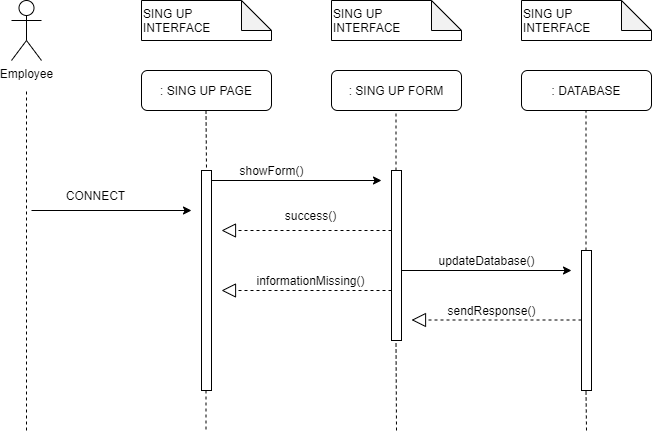

The diagram above was exported from draw.io. Its source (the exported page's mxGraphModel, read from the mxfile embedded in the PNG):
<mxGraphModel dx="868" dy="521" grid="1" gridSize="10" guides="1" tooltips="1" connect="1" arrows="1" fold="1" page="1" pageScale="1" pageWidth="1100" pageHeight="850" math="0" shadow="0">
  <root>
    <mxCell id="0" />
    <mxCell id="1" parent="0" />
    <mxCell id="MvFHcF8Ny6I8GSsRILUe-1" value="Employee" style="shape=umlActor;verticalLabelPosition=bottom;labelBackgroundColor=#ffffff;verticalAlign=top;html=1;outlineConnect=0;" vertex="1" parent="1">
      <mxGeometry x="70" y="80" width="30" height="60" as="geometry" />
    </mxCell>
    <mxCell id="MvFHcF8Ny6I8GSsRILUe-2" value="" style="endArrow=none;dashed=1;html=1;" edge="1" parent="1">
      <mxGeometry width="50" height="50" relative="1" as="geometry">
        <mxPoint x="85" y="510" as="sourcePoint" />
        <mxPoint x="85" y="170" as="targetPoint" />
      </mxGeometry>
    </mxCell>
    <mxCell id="MvFHcF8Ny6I8GSsRILUe-3" value="SING UP&amp;nbsp;&lt;br&gt;INTERFACE" style="shape=note;whiteSpace=wrap;html=1;backgroundOutline=1;darkOpacity=0.05;align=left;" vertex="1" parent="1">
      <mxGeometry x="200" y="80" width="130" height="40" as="geometry" />
    </mxCell>
    <mxCell id="MvFHcF8Ny6I8GSsRILUe-4" value="SING UP &lt;br&gt;INTERFACE" style="shape=note;whiteSpace=wrap;html=1;backgroundOutline=1;darkOpacity=0.05;align=left;" vertex="1" parent="1">
      <mxGeometry x="390" y="80" width="130" height="40" as="geometry" />
    </mxCell>
    <mxCell id="MvFHcF8Ny6I8GSsRILUe-5" value="SING UP &lt;br&gt;INTERFACE" style="shape=note;whiteSpace=wrap;html=1;backgroundOutline=1;darkOpacity=0.05;align=left;" vertex="1" parent="1">
      <mxGeometry x="580" y="80" width="130" height="40" as="geometry" />
    </mxCell>
    <mxCell id="MvFHcF8Ny6I8GSsRILUe-6" value=": SING UP PAGE" style="rounded=1;whiteSpace=wrap;html=1;" vertex="1" parent="1">
      <mxGeometry x="200" y="150" width="130" height="40" as="geometry" />
    </mxCell>
    <mxCell id="MvFHcF8Ny6I8GSsRILUe-7" value=": SING UP FORM" style="rounded=1;whiteSpace=wrap;html=1;" vertex="1" parent="1">
      <mxGeometry x="390" y="150" width="130" height="40" as="geometry" />
    </mxCell>
    <mxCell id="MvFHcF8Ny6I8GSsRILUe-8" value=": DATABASE" style="rounded=1;whiteSpace=wrap;html=1;" vertex="1" parent="1">
      <mxGeometry x="580" y="150" width="130" height="40" as="geometry" />
    </mxCell>
    <mxCell id="MvFHcF8Ny6I8GSsRILUe-10" value="" style="rounded=0;whiteSpace=wrap;html=1;" vertex="1" parent="1">
      <mxGeometry x="260" y="250" width="10" height="220" as="geometry" />
    </mxCell>
    <mxCell id="MvFHcF8Ny6I8GSsRILUe-13" value="" style="endArrow=none;dashed=1;html=1;" edge="1" parent="1">
      <mxGeometry width="50" height="50" relative="1" as="geometry">
        <mxPoint x="264.5" y="190" as="sourcePoint" />
        <mxPoint x="265" y="250" as="targetPoint" />
      </mxGeometry>
    </mxCell>
    <mxCell id="MvFHcF8Ny6I8GSsRILUe-14" value="" style="endArrow=none;dashed=1;html=1;" edge="1" parent="1">
      <mxGeometry width="50" height="50" relative="1" as="geometry">
        <mxPoint x="264.5" y="470" as="sourcePoint" />
        <mxPoint x="264.5" y="510" as="targetPoint" />
      </mxGeometry>
    </mxCell>
    <mxCell id="MvFHcF8Ny6I8GSsRILUe-15" value="" style="endArrow=classic;html=1;" edge="1" parent="1">
      <mxGeometry width="50" height="50" relative="1" as="geometry">
        <mxPoint x="270" y="260" as="sourcePoint" />
        <mxPoint x="440" y="260" as="targetPoint" />
      </mxGeometry>
    </mxCell>
    <mxCell id="MvFHcF8Ny6I8GSsRILUe-17" value="" style="rounded=0;whiteSpace=wrap;html=1;" vertex="1" parent="1">
      <mxGeometry x="450" y="250" width="10" height="170" as="geometry" />
    </mxCell>
    <mxCell id="MvFHcF8Ny6I8GSsRILUe-18" value="" style="endArrow=block;dashed=1;endFill=0;endSize=12;html=1;" edge="1" parent="1">
      <mxGeometry width="160" relative="1" as="geometry">
        <mxPoint x="450" y="310" as="sourcePoint" />
        <mxPoint x="280" y="310" as="targetPoint" />
      </mxGeometry>
    </mxCell>
    <mxCell id="MvFHcF8Ny6I8GSsRILUe-21" value="" style="endArrow=none;dashed=1;html=1;exitX=0.45;exitY=0;exitDx=0;exitDy=0;exitPerimeter=0;" edge="1" parent="1" source="MvFHcF8Ny6I8GSsRILUe-17">
      <mxGeometry width="50" height="50" relative="1" as="geometry">
        <mxPoint x="454.5" y="242" as="sourcePoint" />
        <mxPoint x="454.5" y="192" as="targetPoint" />
      </mxGeometry>
    </mxCell>
    <mxCell id="MvFHcF8Ny6I8GSsRILUe-22" value="" style="endArrow=none;dashed=1;html=1;" edge="1" parent="1">
      <mxGeometry width="50" height="50" relative="1" as="geometry">
        <mxPoint x="455" y="510" as="sourcePoint" />
        <mxPoint x="454.5" y="420" as="targetPoint" />
      </mxGeometry>
    </mxCell>
    <mxCell id="MvFHcF8Ny6I8GSsRILUe-23" value="" style="endArrow=classic;html=1;" edge="1" parent="1">
      <mxGeometry width="50" height="50" relative="1" as="geometry">
        <mxPoint x="90" y="290" as="sourcePoint" />
        <mxPoint x="250" y="290" as="targetPoint" />
      </mxGeometry>
    </mxCell>
    <mxCell id="MvFHcF8Ny6I8GSsRILUe-27" value="" style="rounded=0;whiteSpace=wrap;html=1;" vertex="1" parent="1">
      <mxGeometry x="640" y="330" width="10" height="140" as="geometry" />
    </mxCell>
    <mxCell id="MvFHcF8Ny6I8GSsRILUe-29" value="" style="endArrow=none;dashed=1;html=1;exitX=0.45;exitY=0;exitDx=0;exitDy=0;exitPerimeter=0;" edge="1" parent="1" source="MvFHcF8Ny6I8GSsRILUe-27">
      <mxGeometry width="50" height="50" relative="1" as="geometry">
        <mxPoint x="644.5" y="320" as="sourcePoint" />
        <mxPoint x="644.5" y="190" as="targetPoint" />
      </mxGeometry>
    </mxCell>
    <mxCell id="MvFHcF8Ny6I8GSsRILUe-30" value="" style="endArrow=none;dashed=1;html=1;" edge="1" parent="1">
      <mxGeometry width="50" height="50" relative="1" as="geometry">
        <mxPoint x="645" y="510" as="sourcePoint" />
        <mxPoint x="644.5" y="470" as="targetPoint" />
      </mxGeometry>
    </mxCell>
    <mxCell id="MvFHcF8Ny6I8GSsRILUe-31" value="" style="endArrow=classic;html=1;" edge="1" parent="1">
      <mxGeometry width="50" height="50" relative="1" as="geometry">
        <mxPoint x="460" y="350" as="sourcePoint" />
        <mxPoint x="630" y="350" as="targetPoint" />
      </mxGeometry>
    </mxCell>
    <mxCell id="MvFHcF8Ny6I8GSsRILUe-32" value="" style="endArrow=block;dashed=1;endFill=0;endSize=12;html=1;" edge="1" parent="1">
      <mxGeometry width="160" relative="1" as="geometry">
        <mxPoint x="640" y="399.5" as="sourcePoint" />
        <mxPoint x="470" y="399.5" as="targetPoint" />
      </mxGeometry>
    </mxCell>
    <mxCell id="MvFHcF8Ny6I8GSsRILUe-35" value="CONNECT" style="text;html=1;align=center;verticalAlign=middle;resizable=0;points=[];autosize=1;" vertex="1" parent="1">
      <mxGeometry x="119" y="265" width="70" height="20" as="geometry" />
    </mxCell>
    <mxCell id="MvFHcF8Ny6I8GSsRILUe-36" value="showForm()" style="text;html=1;align=center;verticalAlign=middle;resizable=0;points=[];autosize=1;" vertex="1" parent="1">
      <mxGeometry x="290" y="240" width="80" height="20" as="geometry" />
    </mxCell>
    <mxCell id="MvFHcF8Ny6I8GSsRILUe-37" value="" style="endArrow=block;dashed=1;endFill=0;endSize=12;html=1;" edge="1" parent="1">
      <mxGeometry width="160" relative="1" as="geometry">
        <mxPoint x="450" y="370" as="sourcePoint" />
        <mxPoint x="280" y="370" as="targetPoint" />
      </mxGeometry>
    </mxCell>
    <mxCell id="MvFHcF8Ny6I8GSsRILUe-39" value="success()" style="text;html=1;align=center;verticalAlign=middle;resizable=0;points=[];autosize=1;" vertex="1" parent="1">
      <mxGeometry x="334" y="285" width="70" height="20" as="geometry" />
    </mxCell>
    <mxCell id="MvFHcF8Ny6I8GSsRILUe-40" value="informationMissing()" style="text;html=1;align=center;verticalAlign=middle;resizable=0;points=[];autosize=1;" vertex="1" parent="1">
      <mxGeometry x="309" y="350" width="120" height="20" as="geometry" />
    </mxCell>
    <mxCell id="MvFHcF8Ny6I8GSsRILUe-41" value="updateDatabase()" style="text;html=1;align=center;verticalAlign=middle;resizable=0;points=[];autosize=1;" vertex="1" parent="1">
      <mxGeometry x="490" y="330" width="110" height="20" as="geometry" />
    </mxCell>
    <mxCell id="MvFHcF8Ny6I8GSsRILUe-42" value="sendResponse()" style="text;html=1;align=center;verticalAlign=middle;resizable=0;points=[];autosize=1;" vertex="1" parent="1">
      <mxGeometry x="500" y="380" width="100" height="20" as="geometry" />
    </mxCell>
  </root>
</mxGraphModel>